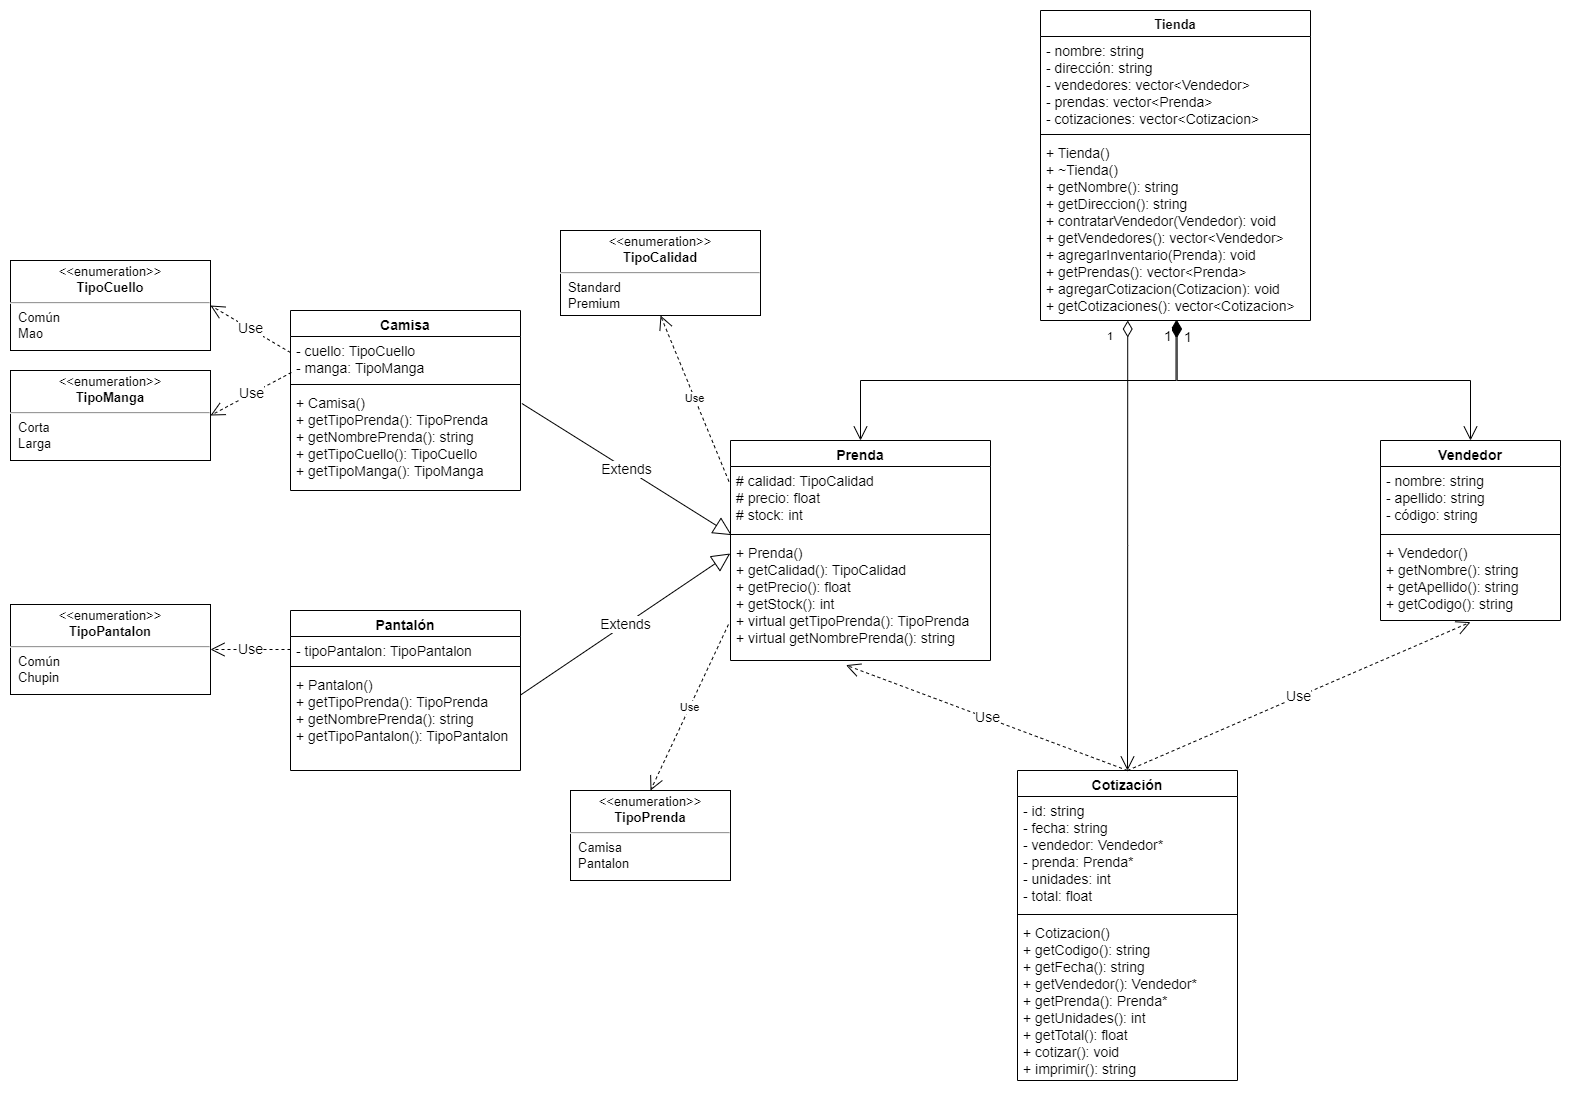

The diagram above was exported from draw.io. Its source (the exported page's mxGraphModel, read from the mxfile embedded in the PNG):
<mxGraphModel dx="2322" dy="1277" grid="1" gridSize="10" guides="1" tooltips="1" connect="1" arrows="1" fold="1" page="1" pageScale="1" pageWidth="827" pageHeight="1169" math="0" shadow="0">
  <root>
    <mxCell id="WIyWlLk6GJQsqaUBKTNV-0" />
    <mxCell id="WIyWlLk6GJQsqaUBKTNV-1" parent="WIyWlLk6GJQsqaUBKTNV-0" />
    <mxCell id="D0H137AvDfLiDaGHj_RT-0" value="Vendedor" style="swimlane;fontStyle=1;align=center;verticalAlign=top;childLayout=stackLayout;horizontal=1;startSize=26;horizontalStack=0;resizeParent=1;resizeParentMax=0;resizeLast=0;collapsible=1;marginBottom=0;fontSize=14;" parent="WIyWlLk6GJQsqaUBKTNV-1" vertex="1">
      <mxGeometry x="1460" y="440" width="180" height="180" as="geometry" />
    </mxCell>
    <mxCell id="D0H137AvDfLiDaGHj_RT-1" value="- nombre: string&#10;- apellido: string&#10;- código: string" style="text;strokeColor=none;fillColor=none;align=left;verticalAlign=top;spacingLeft=4;spacingRight=4;overflow=hidden;rotatable=0;points=[[0,0.5],[1,0.5]];portConstraint=eastwest;fontSize=14;" parent="D0H137AvDfLiDaGHj_RT-0" vertex="1">
      <mxGeometry y="26" width="180" height="64" as="geometry" />
    </mxCell>
    <mxCell id="D0H137AvDfLiDaGHj_RT-2" value="" style="line;strokeWidth=1;fillColor=none;align=left;verticalAlign=middle;spacingTop=-1;spacingLeft=3;spacingRight=3;rotatable=0;labelPosition=right;points=[];portConstraint=eastwest;strokeColor=inherit;" parent="D0H137AvDfLiDaGHj_RT-0" vertex="1">
      <mxGeometry y="90" width="180" height="8" as="geometry" />
    </mxCell>
    <mxCell id="D0H137AvDfLiDaGHj_RT-3" value="+ Vendedor()&#10;+ getNombre(): string&#10;+ getApellido(): string&#10;+ getCodigo(): string" style="text;strokeColor=none;fillColor=none;align=left;verticalAlign=top;spacingLeft=4;spacingRight=4;overflow=hidden;rotatable=0;points=[[0,0.5],[1,0.5]];portConstraint=eastwest;fontSize=14;" parent="D0H137AvDfLiDaGHj_RT-0" vertex="1">
      <mxGeometry y="98" width="180" height="82" as="geometry" />
    </mxCell>
    <mxCell id="D0H137AvDfLiDaGHj_RT-10" value="Cotización" style="swimlane;fontStyle=1;align=center;verticalAlign=top;childLayout=stackLayout;horizontal=1;startSize=26;horizontalStack=0;resizeParent=1;resizeParentMax=0;resizeLast=0;collapsible=1;marginBottom=0;fontSize=14;" parent="WIyWlLk6GJQsqaUBKTNV-1" vertex="1">
      <mxGeometry x="1097" y="770" width="220" height="310" as="geometry" />
    </mxCell>
    <mxCell id="D0H137AvDfLiDaGHj_RT-11" value="- id: string&#10;- fecha: string&#10;- vendedor: Vendedor*&#10;- prenda: Prenda*&#10;- unidades: int&#10;- total: float&#10;" style="text;strokeColor=none;fillColor=none;align=left;verticalAlign=top;spacingLeft=4;spacingRight=4;overflow=hidden;rotatable=0;points=[[0,0.5],[1,0.5]];portConstraint=eastwest;fontSize=14;" parent="D0H137AvDfLiDaGHj_RT-10" vertex="1">
      <mxGeometry y="26" width="220" height="114" as="geometry" />
    </mxCell>
    <mxCell id="D0H137AvDfLiDaGHj_RT-12" value="" style="line;strokeWidth=1;fillColor=none;align=left;verticalAlign=middle;spacingTop=-1;spacingLeft=3;spacingRight=3;rotatable=0;labelPosition=right;points=[];portConstraint=eastwest;strokeColor=inherit;fontSize=14;" parent="D0H137AvDfLiDaGHj_RT-10" vertex="1">
      <mxGeometry y="140" width="220" height="8" as="geometry" />
    </mxCell>
    <mxCell id="D0H137AvDfLiDaGHj_RT-13" value="+ Cotizacion()&#10;+ getCodigo(): string&#10;+ getFecha(): string&#10;+ getVendedor(): Vendedor*&#10;+ getPrenda(): Prenda*&#10;+ getUnidades(): int&#10;+ getTotal(): float&#10;+ cotizar(): void&#10;+ imprimir(): string" style="text;strokeColor=none;fillColor=none;align=left;verticalAlign=top;spacingLeft=4;spacingRight=4;overflow=hidden;rotatable=0;points=[[0,0.5],[1,0.5]];portConstraint=eastwest;fontSize=14;" parent="D0H137AvDfLiDaGHj_RT-10" vertex="1">
      <mxGeometry y="148" width="220" height="162" as="geometry" />
    </mxCell>
    <mxCell id="D0H137AvDfLiDaGHj_RT-14" value="Tienda" style="swimlane;fontStyle=1;align=center;verticalAlign=top;childLayout=stackLayout;horizontal=1;startSize=26;horizontalStack=0;resizeParent=1;resizeParentMax=0;resizeLast=0;collapsible=1;marginBottom=0;fontSize=13;" parent="WIyWlLk6GJQsqaUBKTNV-1" vertex="1">
      <mxGeometry x="1120" y="10" width="270" height="310" as="geometry" />
    </mxCell>
    <mxCell id="D0H137AvDfLiDaGHj_RT-15" value="- nombre: string&#10;- dirección: string&#10;- vendedores: vector&lt;Vendedor&gt;&#10;- prendas: vector&lt;Prenda&gt;&#10;- cotizaciones: vector&lt;Cotizacion&gt;" style="text;strokeColor=none;fillColor=none;align=left;verticalAlign=top;spacingLeft=4;spacingRight=4;overflow=hidden;rotatable=0;points=[[0,0.5],[1,0.5]];portConstraint=eastwest;fontSize=14;" parent="D0H137AvDfLiDaGHj_RT-14" vertex="1">
      <mxGeometry y="26" width="270" height="94" as="geometry" />
    </mxCell>
    <mxCell id="D0H137AvDfLiDaGHj_RT-16" value="" style="line;strokeWidth=1;fillColor=none;align=left;verticalAlign=middle;spacingTop=-1;spacingLeft=3;spacingRight=3;rotatable=0;labelPosition=right;points=[];portConstraint=eastwest;strokeColor=inherit;fontSize=14;" parent="D0H137AvDfLiDaGHj_RT-14" vertex="1">
      <mxGeometry y="120" width="270" height="8" as="geometry" />
    </mxCell>
    <mxCell id="D0H137AvDfLiDaGHj_RT-17" value="+ Tienda()&#10;+ ~Tienda()&#10;+ getNombre(): string&#10;+ getDireccion(): string&#10;+ contratarVendedor(Vendedor): void&#10;+ getVendedores(): vector&lt;Vendedor&gt;&#10;+ agregarInventario(Prenda): void&#10;+ getPrendas(): vector&lt;Prenda&gt;&#10;+ agregarCotizacion(Cotizacion): void&#10;+ getCotizaciones(): vector&lt;Cotizacion&gt;" style="text;strokeColor=none;fillColor=none;align=left;verticalAlign=top;spacingLeft=4;spacingRight=4;overflow=hidden;rotatable=0;points=[[0,0.5],[1,0.5]];portConstraint=eastwest;fontSize=14;" parent="D0H137AvDfLiDaGHj_RT-14" vertex="1">
      <mxGeometry y="128" width="270" height="182" as="geometry" />
    </mxCell>
    <mxCell id="D0H137AvDfLiDaGHj_RT-18" value="Use" style="endArrow=open;endSize=12;dashed=1;html=1;rounded=0;fontSize=14;exitX=0.5;exitY=0;exitDx=0;exitDy=0;entryX=0.5;entryY=1.02;entryDx=0;entryDy=0;entryPerimeter=0;" parent="WIyWlLk6GJQsqaUBKTNV-1" source="D0H137AvDfLiDaGHj_RT-10" target="D0H137AvDfLiDaGHj_RT-3" edge="1">
      <mxGeometry width="160" relative="1" as="geometry">
        <mxPoint x="620" y="390" as="sourcePoint" />
        <mxPoint x="780" y="390" as="targetPoint" />
      </mxGeometry>
    </mxCell>
    <mxCell id="D0H137AvDfLiDaGHj_RT-19" value="1" style="endArrow=open;html=1;endSize=12;startArrow=diamondThin;startSize=14;startFill=1;edgeStyle=orthogonalEdgeStyle;align=left;verticalAlign=bottom;rounded=0;fontSize=14;exitX=0.506;exitY=1;exitDx=0;exitDy=0;exitPerimeter=0;" parent="WIyWlLk6GJQsqaUBKTNV-1" source="D0H137AvDfLiDaGHj_RT-17" target="D0H137AvDfLiDaGHj_RT-0" edge="1">
      <mxGeometry x="-0.8605" y="5" relative="1" as="geometry">
        <mxPoint x="730" y="390" as="sourcePoint" />
        <mxPoint x="890" y="390" as="targetPoint" />
        <mxPoint as="offset" />
      </mxGeometry>
    </mxCell>
    <mxCell id="D0H137AvDfLiDaGHj_RT-21" value="Prenda" style="swimlane;fontStyle=1;align=center;verticalAlign=top;childLayout=stackLayout;horizontal=1;startSize=26;horizontalStack=0;resizeParent=1;resizeParentMax=0;resizeLast=0;collapsible=1;marginBottom=0;fontSize=14;" parent="WIyWlLk6GJQsqaUBKTNV-1" vertex="1">
      <mxGeometry x="810" y="440" width="260" height="220" as="geometry" />
    </mxCell>
    <mxCell id="D0H137AvDfLiDaGHj_RT-22" value="# calidad: TipoCalidad&#10;# precio: float&#10;# stock: int&#10;" style="text;strokeColor=none;fillColor=none;align=left;verticalAlign=top;spacingLeft=4;spacingRight=4;overflow=hidden;rotatable=0;points=[[0,0.5],[1,0.5]];portConstraint=eastwest;fontSize=14;" parent="D0H137AvDfLiDaGHj_RT-21" vertex="1">
      <mxGeometry y="26" width="260" height="64" as="geometry" />
    </mxCell>
    <mxCell id="D0H137AvDfLiDaGHj_RT-23" value="" style="line;strokeWidth=1;fillColor=none;align=left;verticalAlign=middle;spacingTop=-1;spacingLeft=3;spacingRight=3;rotatable=0;labelPosition=right;points=[];portConstraint=eastwest;strokeColor=inherit;fontSize=14;" parent="D0H137AvDfLiDaGHj_RT-21" vertex="1">
      <mxGeometry y="90" width="260" height="8" as="geometry" />
    </mxCell>
    <mxCell id="D0H137AvDfLiDaGHj_RT-24" value="+ Prenda()&#10;+ getCalidad(): TipoCalidad&#10;+ getPrecio(): float&#10;+ getStock(): int&#10;+ virtual getTipoPrenda(): TipoPrenda&#10;+ virtual getNombrePrenda(): string" style="text;strokeColor=none;fillColor=none;align=left;verticalAlign=top;spacingLeft=4;spacingRight=4;overflow=hidden;rotatable=0;points=[[0,0.5],[1,0.5]];portConstraint=eastwest;fontSize=14;" parent="D0H137AvDfLiDaGHj_RT-21" vertex="1">
      <mxGeometry y="98" width="260" height="122" as="geometry" />
    </mxCell>
    <mxCell id="D0H137AvDfLiDaGHj_RT-25" value="1" style="endArrow=open;html=1;endSize=12;startArrow=diamondThin;startSize=14;startFill=1;edgeStyle=orthogonalEdgeStyle;align=left;verticalAlign=bottom;rounded=0;fontSize=14;exitX=0.502;exitY=1;exitDx=0;exitDy=0;exitPerimeter=0;" parent="WIyWlLk6GJQsqaUBKTNV-1" source="D0H137AvDfLiDaGHj_RT-17" target="D0H137AvDfLiDaGHj_RT-21" edge="1">
      <mxGeometry x="-0.8771" y="-14" relative="1" as="geometry">
        <mxPoint x="620" y="390" as="sourcePoint" />
        <mxPoint x="780" y="390" as="targetPoint" />
        <mxPoint as="offset" />
      </mxGeometry>
    </mxCell>
    <mxCell id="D0H137AvDfLiDaGHj_RT-27" value="Use" style="endArrow=open;endSize=12;dashed=1;html=1;rounded=0;fontSize=14;entryX=0.444;entryY=1.038;entryDx=0;entryDy=0;entryPerimeter=0;exitX=0.5;exitY=0;exitDx=0;exitDy=0;" parent="WIyWlLk6GJQsqaUBKTNV-1" source="D0H137AvDfLiDaGHj_RT-10" target="D0H137AvDfLiDaGHj_RT-24" edge="1">
      <mxGeometry width="160" relative="1" as="geometry">
        <mxPoint x="520" y="510" as="sourcePoint" />
        <mxPoint x="780" y="390" as="targetPoint" />
      </mxGeometry>
    </mxCell>
    <mxCell id="D0H137AvDfLiDaGHj_RT-28" value="Camisa" style="swimlane;fontStyle=1;align=center;verticalAlign=top;childLayout=stackLayout;horizontal=1;startSize=26;horizontalStack=0;resizeParent=1;resizeParentMax=0;resizeLast=0;collapsible=1;marginBottom=0;fontSize=14;" parent="WIyWlLk6GJQsqaUBKTNV-1" vertex="1">
      <mxGeometry x="370" y="310" width="230" height="180" as="geometry" />
    </mxCell>
    <mxCell id="D0H137AvDfLiDaGHj_RT-29" value="- cuello: TipoCuello&#10;- manga: TipoManga" style="text;strokeColor=none;fillColor=none;align=left;verticalAlign=top;spacingLeft=4;spacingRight=4;overflow=hidden;rotatable=0;points=[[0,0.5],[1,0.5]];portConstraint=eastwest;fontSize=14;" parent="D0H137AvDfLiDaGHj_RT-28" vertex="1">
      <mxGeometry y="26" width="230" height="44" as="geometry" />
    </mxCell>
    <mxCell id="D0H137AvDfLiDaGHj_RT-30" value="" style="line;strokeWidth=1;fillColor=none;align=left;verticalAlign=middle;spacingTop=-1;spacingLeft=3;spacingRight=3;rotatable=0;labelPosition=right;points=[];portConstraint=eastwest;strokeColor=inherit;fontSize=14;" parent="D0H137AvDfLiDaGHj_RT-28" vertex="1">
      <mxGeometry y="70" width="230" height="8" as="geometry" />
    </mxCell>
    <mxCell id="D0H137AvDfLiDaGHj_RT-31" value="+ Camisa()&#10;+ getTipoPrenda(): TipoPrenda&#10;+ getNombrePrenda(): string&#10;+ getTipoCuello(): TipoCuello&#10;+ getTipoManga(): TipoManga" style="text;strokeColor=none;fillColor=none;align=left;verticalAlign=top;spacingLeft=4;spacingRight=4;overflow=hidden;rotatable=0;points=[[0,0.5],[1,0.5]];portConstraint=eastwest;fontSize=14;" parent="D0H137AvDfLiDaGHj_RT-28" vertex="1">
      <mxGeometry y="78" width="230" height="102" as="geometry" />
    </mxCell>
    <mxCell id="D0H137AvDfLiDaGHj_RT-32" value="Pantalón" style="swimlane;fontStyle=1;align=center;verticalAlign=top;childLayout=stackLayout;horizontal=1;startSize=26;horizontalStack=0;resizeParent=1;resizeParentMax=0;resizeLast=0;collapsible=1;marginBottom=0;fontSize=14;" parent="WIyWlLk6GJQsqaUBKTNV-1" vertex="1">
      <mxGeometry x="370" y="610" width="230" height="160" as="geometry" />
    </mxCell>
    <mxCell id="D0H137AvDfLiDaGHj_RT-33" value="- tipoPantalon: TipoPantalon" style="text;strokeColor=none;fillColor=none;align=left;verticalAlign=top;spacingLeft=4;spacingRight=4;overflow=hidden;rotatable=0;points=[[0,0.5],[1,0.5]];portConstraint=eastwest;fontSize=14;" parent="D0H137AvDfLiDaGHj_RT-32" vertex="1">
      <mxGeometry y="26" width="230" height="26" as="geometry" />
    </mxCell>
    <mxCell id="D0H137AvDfLiDaGHj_RT-34" value="" style="line;strokeWidth=1;fillColor=none;align=left;verticalAlign=middle;spacingTop=-1;spacingLeft=3;spacingRight=3;rotatable=0;labelPosition=right;points=[];portConstraint=eastwest;strokeColor=inherit;fontSize=14;" parent="D0H137AvDfLiDaGHj_RT-32" vertex="1">
      <mxGeometry y="52" width="230" height="8" as="geometry" />
    </mxCell>
    <mxCell id="D0H137AvDfLiDaGHj_RT-35" value="+ Pantalon()&#10;+ getTipoPrenda(): TipoPrenda&#10;+ getNombrePrenda(): string&#10;+ getTipoPantalon(): TipoPantalon" style="text;strokeColor=none;fillColor=none;align=left;verticalAlign=top;spacingLeft=4;spacingRight=4;overflow=hidden;rotatable=0;points=[[0,0.5],[1,0.5]];portConstraint=eastwest;fontSize=14;" parent="D0H137AvDfLiDaGHj_RT-32" vertex="1">
      <mxGeometry y="60" width="230" height="100" as="geometry" />
    </mxCell>
    <mxCell id="D0H137AvDfLiDaGHj_RT-37" value="Extends" style="endArrow=block;endSize=16;endFill=0;html=1;rounded=0;fontSize=14;exitX=1.006;exitY=0.147;exitDx=0;exitDy=0;exitPerimeter=0;entryX=0.005;entryY=0.583;entryDx=0;entryDy=0;entryPerimeter=0;" parent="WIyWlLk6GJQsqaUBKTNV-1" source="D0H137AvDfLiDaGHj_RT-31" target="D0H137AvDfLiDaGHj_RT-23" edge="1">
      <mxGeometry width="160" relative="1" as="geometry">
        <mxPoint x="330" y="390" as="sourcePoint" />
        <mxPoint x="490" y="390" as="targetPoint" />
      </mxGeometry>
    </mxCell>
    <mxCell id="D0H137AvDfLiDaGHj_RT-38" value="Extends" style="endArrow=block;endSize=16;endFill=0;html=1;rounded=0;fontSize=14;exitX=0.999;exitY=0.247;exitDx=0;exitDy=0;entryX=-0.001;entryY=0.123;entryDx=0;entryDy=0;entryPerimeter=0;exitPerimeter=0;" parent="WIyWlLk6GJQsqaUBKTNV-1" source="D0H137AvDfLiDaGHj_RT-35" target="D0H137AvDfLiDaGHj_RT-24" edge="1">
      <mxGeometry width="160" relative="1" as="geometry">
        <mxPoint x="330" y="390" as="sourcePoint" />
        <mxPoint x="490" y="390" as="targetPoint" />
      </mxGeometry>
    </mxCell>
    <mxCell id="2MDGFUR0I1CMppOIDI6H-2" value="1" style="endArrow=open;html=1;endSize=12;startArrow=diamondThin;startSize=14;startFill=0;edgeStyle=orthogonalEdgeStyle;align=left;verticalAlign=bottom;rounded=0;exitX=0.323;exitY=1;exitDx=0;exitDy=0;exitPerimeter=0;entryX=0.5;entryY=0;entryDx=0;entryDy=0;strokeWidth=1;" parent="WIyWlLk6GJQsqaUBKTNV-1" source="D0H137AvDfLiDaGHj_RT-17" target="D0H137AvDfLiDaGHj_RT-10" edge="1">
      <mxGeometry x="-0.8878" y="-22" relative="1" as="geometry">
        <mxPoint x="450.5" y="360" as="sourcePoint" />
        <mxPoint x="610.5" y="360" as="targetPoint" />
        <mxPoint as="offset" />
      </mxGeometry>
    </mxCell>
    <mxCell id="kjXqc1CrQZPs7slc4DCP-0" value="&lt;p style=&quot;margin:0px;margin-top:4px;text-align:center;&quot;&gt;&amp;lt;&amp;lt;enumeration&amp;gt;&amp;gt;&lt;br&gt;&lt;b&gt;TipoPrenda&lt;/b&gt;&lt;/p&gt;&lt;hr&gt;&lt;p style=&quot;margin:0px;margin-left:8px;text-align:left;&quot;&gt;Camisa&lt;br&gt;Pantalon&lt;/p&gt;" style="shape=rect;html=1;overflow=fill;whiteSpace=wrap;fontSize=13;" parent="WIyWlLk6GJQsqaUBKTNV-1" vertex="1">
      <mxGeometry x="650" y="790" width="160" height="90" as="geometry" />
    </mxCell>
    <mxCell id="kjXqc1CrQZPs7slc4DCP-1" value="&lt;p style=&quot;margin:0px;margin-top:4px;text-align:center;&quot;&gt;&amp;lt;&amp;lt;enumeration&amp;gt;&amp;gt;&lt;br&gt;&lt;b&gt;TipoManga&lt;/b&gt;&lt;/p&gt;&lt;hr&gt;&lt;p style=&quot;margin:0px;margin-left:8px;text-align:left;&quot;&gt;Corta&lt;br&gt;Larga&lt;/p&gt;" style="shape=rect;html=1;overflow=fill;whiteSpace=wrap;fontSize=13;" parent="WIyWlLk6GJQsqaUBKTNV-1" vertex="1">
      <mxGeometry x="90" y="370" width="200" height="90" as="geometry" />
    </mxCell>
    <mxCell id="kjXqc1CrQZPs7slc4DCP-2" value="&lt;p style=&quot;margin:0px;margin-top:4px;text-align:center;&quot;&gt;&amp;lt;&amp;lt;enumeration&amp;gt;&amp;gt;&lt;br&gt;&lt;b&gt;TipoCuello&lt;/b&gt;&lt;/p&gt;&lt;hr&gt;&lt;p style=&quot;margin:0px;margin-left:8px;text-align:left;&quot;&gt;Común&lt;br&gt;Mao&lt;/p&gt;" style="shape=rect;html=1;overflow=fill;whiteSpace=wrap;fontSize=13;" parent="WIyWlLk6GJQsqaUBKTNV-1" vertex="1">
      <mxGeometry x="90" y="260" width="200" height="90" as="geometry" />
    </mxCell>
    <mxCell id="kjXqc1CrQZPs7slc4DCP-3" value="&lt;p style=&quot;margin:0px;margin-top:4px;text-align:center;&quot;&gt;&amp;lt;&amp;lt;enumeration&amp;gt;&amp;gt;&lt;br&gt;&lt;b&gt;TipoPantalon&lt;/b&gt;&lt;/p&gt;&lt;hr&gt;&lt;p style=&quot;margin:0px;margin-left:8px;text-align:left;&quot;&gt;Común&lt;br&gt;Chupin&lt;/p&gt;" style="shape=rect;html=1;overflow=fill;whiteSpace=wrap;fontSize=13;" parent="WIyWlLk6GJQsqaUBKTNV-1" vertex="1">
      <mxGeometry x="90" y="604" width="200" height="90" as="geometry" />
    </mxCell>
    <mxCell id="kjXqc1CrQZPs7slc4DCP-4" value="&lt;p style=&quot;margin:0px;margin-top:4px;text-align:center;&quot;&gt;&amp;lt;&amp;lt;enumeration&amp;gt;&amp;gt;&lt;br&gt;&lt;b&gt;TipoCalidad&lt;/b&gt;&lt;/p&gt;&lt;hr&gt;&lt;p style=&quot;margin:0px;margin-left:8px;text-align:left;&quot;&gt;Standard&lt;br&gt;Premium&lt;/p&gt;" style="shape=rect;html=1;overflow=fill;whiteSpace=wrap;fontSize=13;" parent="WIyWlLk6GJQsqaUBKTNV-1" vertex="1">
      <mxGeometry x="640" y="230" width="200" height="85" as="geometry" />
    </mxCell>
    <mxCell id="3temzYPlKSFJaCsVQYKa-3" value="Use" style="endArrow=open;endSize=12;dashed=1;html=1;rounded=0;exitX=-0.006;exitY=0.234;exitDx=0;exitDy=0;exitPerimeter=0;entryX=0.5;entryY=1;entryDx=0;entryDy=0;" edge="1" parent="WIyWlLk6GJQsqaUBKTNV-1" source="D0H137AvDfLiDaGHj_RT-22" target="kjXqc1CrQZPs7slc4DCP-4">
      <mxGeometry width="160" relative="1" as="geometry">
        <mxPoint x="90" y="730" as="sourcePoint" />
        <mxPoint x="250" y="730" as="targetPoint" />
      </mxGeometry>
    </mxCell>
    <mxCell id="3temzYPlKSFJaCsVQYKa-4" value="Use" style="endArrow=open;endSize=12;dashed=1;html=1;rounded=0;exitX=-0.008;exitY=0.705;exitDx=0;exitDy=0;exitPerimeter=0;entryX=0.5;entryY=0;entryDx=0;entryDy=0;" edge="1" parent="WIyWlLk6GJQsqaUBKTNV-1" source="D0H137AvDfLiDaGHj_RT-24" target="kjXqc1CrQZPs7slc4DCP-0">
      <mxGeometry width="160" relative="1" as="geometry">
        <mxPoint x="400" y="900" as="sourcePoint" />
        <mxPoint x="560" y="900" as="targetPoint" />
      </mxGeometry>
    </mxCell>
    <mxCell id="3temzYPlKSFJaCsVQYKa-5" value="Use" style="endArrow=open;endSize=12;dashed=1;html=1;rounded=0;fontSize=14;exitX=0;exitY=0.5;exitDx=0;exitDy=0;entryX=1;entryY=0.5;entryDx=0;entryDy=0;" edge="1" parent="WIyWlLk6GJQsqaUBKTNV-1" source="D0H137AvDfLiDaGHj_RT-33" target="kjXqc1CrQZPs7slc4DCP-3">
      <mxGeometry width="160" relative="1" as="geometry">
        <mxPoint x="85" y="460" as="sourcePoint" />
        <mxPoint x="245" y="460" as="targetPoint" />
      </mxGeometry>
    </mxCell>
    <mxCell id="3temzYPlKSFJaCsVQYKa-7" value="Use" style="endArrow=open;endSize=12;dashed=1;html=1;rounded=0;fontSize=14;exitX=0.004;exitY=0.818;exitDx=0;exitDy=0;exitPerimeter=0;entryX=1;entryY=0.5;entryDx=0;entryDy=0;" edge="1" parent="WIyWlLk6GJQsqaUBKTNV-1" source="D0H137AvDfLiDaGHj_RT-29" target="kjXqc1CrQZPs7slc4DCP-1">
      <mxGeometry width="160" relative="1" as="geometry">
        <mxPoint x="313.5" y="260" as="sourcePoint" />
        <mxPoint x="250" y="90" as="targetPoint" />
      </mxGeometry>
    </mxCell>
    <mxCell id="3temzYPlKSFJaCsVQYKa-8" value="Use" style="endArrow=open;endSize=12;dashed=1;html=1;rounded=0;fontSize=14;exitX=0;exitY=0.364;exitDx=0;exitDy=0;exitPerimeter=0;entryX=1;entryY=0.5;entryDx=0;entryDy=0;" edge="1" parent="WIyWlLk6GJQsqaUBKTNV-1" source="D0H137AvDfLiDaGHj_RT-29" target="kjXqc1CrQZPs7slc4DCP-2">
      <mxGeometry width="160" relative="1" as="geometry">
        <mxPoint x="330" y="30" as="sourcePoint" />
        <mxPoint x="490" y="30" as="targetPoint" />
      </mxGeometry>
    </mxCell>
  </root>
</mxGraphModel>